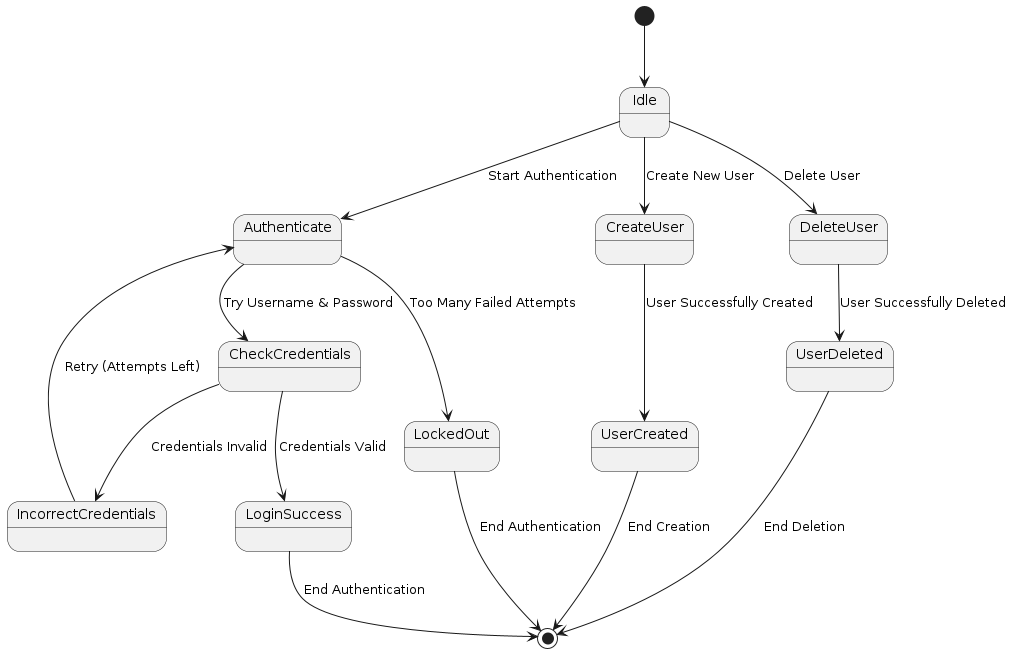

The diagram above was rendered by PlantUML. Its source (embedded in the PNG):
@startuml
[*] --> Idle

Idle --> Authenticate : Start Authentication
Authenticate --> CheckCredentials : Try Username & Password
CheckCredentials --> LoginSuccess : Credentials Valid
LoginSuccess --> [*] : End Authentication

CheckCredentials --> IncorrectCredentials : Credentials Invalid
IncorrectCredentials --> Authenticate : Retry (Attempts Left)

Authenticate --> LockedOut : Too Many Failed Attempts
LockedOut --> [*] : End Authentication

Idle --> CreateUser : Create New User
CreateUser --> UserCreated : User Successfully Created
UserCreated --> [*] : End Creation

Idle --> DeleteUser : Delete User
DeleteUser --> UserDeleted : User Successfully Deleted
UserDeleted --> [*] : End Deletion
@enduml